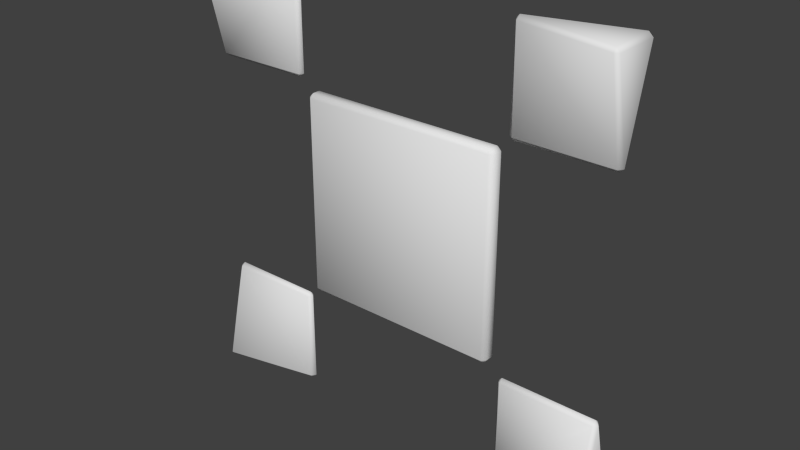 # Source: cyber_datafrag.blend  (saved by Blender 2.76.0; exported with 4.5.12 LTS)
import bpy
from mathutils import Matrix  # noqa: F401  (used for matrix-valued properties, if any)

bpy.ops.wm.read_factory_settings(use_empty=True)
scene = bpy.context.scene
scene.name = 'Scene'

# ---- collections
col_collection_1 = bpy.data.collections.new('Collection 1'); scene.collection.children.link(col_collection_1)

# ---- world
world_world = bpy.data.worlds.new('World'); scene.world = world_world
world_world.color = (0.05088, 0.05088, 0.05088)
world_world.use_sun_shadow = False
world_world.sun_shadow_jitter_overblur = 0.0
world_world.cycles.sampling_method = 'MANUAL'
world_world.cycles.sample_map_resolution = 256

# ---- meshes
me_cube_001 = bpy.data.meshes.new('Cube.001')
me_cube_001.from_pydata([(-0.48, -0.01893, -0.5), (-0.48, -0.03893, -0.48), (-0.5, -0.01893, -0.48), (-0.48, -0.03893, 0.48), (-0.48, -0.01893, 0.5), (-0.5, -0.01893, 0.48), (-0.48, 0.01893, -0.5), (-0.5, 0.01893, -0.48), (-0.48, 0.03893, -0.48), (-0.48, 0.01893, 0.5), (-0.48, 0.03893, 0.48), (-0.5, 0.01893, 0.48), (0.48, -0.01893, -0.5), (0.5, -0.01893, -0.48), (0.48, -0.03893, -0.48), (0.48, -0.01893, 0.5), (0.48, -0.03893, 0.48), (0.5, -0.01893, 0.48), (0.48, 0.01893, -0.5), (0.48, 0.03893, -0.48), (0.5, 0.01893, -0.48), (0.48, 0.01893, 0.5), (0.5, 0.01893, 0.48), (0.48, 0.03893, 0.48)], [], [(16, 3, 1), (22, 17, 13), (9, 4, 15), (5, 11, 7), (10, 23, 19), (0, 1, 2), (3, 4, 5), (6, 7, 8), (9, 10, 11), (12, 13, 14), (15, 16, 17), (18, 19, 20), (21, 22, 23), (0, 2, 7), (3, 5, 2), (9, 11, 5), (8, 7, 11), (6, 8, 19), (21, 23, 10), (20, 19, 23), (18, 20, 13), (15, 17, 22), (14, 13, 17), (12, 14, 1), (4, 3, 16), (18, 12, 0), (14, 16, 1), (20, 22, 13), (21, 9, 15), (2, 5, 7), (8, 10, 19), (6, 0, 7), (1, 3, 2), (4, 9, 5), (10, 8, 11), (18, 6, 19), (9, 21, 10), (22, 20, 23), (12, 18, 13), (21, 15, 22), (16, 14, 17), (0, 12, 1), (15, 4, 16), (6, 18, 0)])
me_cube_001.polygons.foreach_set('use_smooth', [True] * 44)
me_cube_001.use_remesh_preserve_volume = False
me_cube_001.use_remesh_preserve_attributes = False
me_cube_001.use_mirror_vertex_groups = False
me_cube_001.update()
me_cube = bpy.data.meshes.new('Cube')
me_cube.from_pydata([(0.57, -0.01947, 0.57), (0.5695, -0.02408, 1.03), (0.57, -0.003651, 1.05), (0.57, -0.0005338, 0.55), (0.55, -0.0005338, 0.57), (0.57, 0.01947, 0.57), (0.5695, 0.02408, 1.03), (0.55, -0.0005338, 1.03), (1.05, -0.003651, 0.57), (1.03, -0.02408, 0.5695), (1.03, -0.1126, 1.05), (1.031, -0.1287, 1.031), (1.05, -0.1126, 1.03), (1.03, -0.0005338, 0.55), (1.03, 0.02408, 0.5695), (1.03, 0.1126, 1.05), (1.05, 0.1126, 1.03), (1.031, 0.1287, 1.031), (-1.03, -0.02408, 0.5695), (-1.05, -0.003651, 0.57), (-1.031, -0.1287, 1.031), (-1.03, -0.1126, 1.05), (-1.05, -0.1126, 1.03), (-1.03, -0.0005338, 0.55), (-1.03, 0.02408, 0.5695), (-1.03, 0.1126, 1.05), (-1.031, 0.1287, 1.031), (-1.05, 0.1126, 1.03), (-0.57, -0.01947, 0.57), (-0.57, -0.003651, 1.05), (-0.5695, -0.02408, 1.03), (-0.57, -0.0005338, 0.55), (-0.57, 0.01947, 0.57), (-0.55, -0.0005338, 0.57), (-0.55, -0.0005338, 1.03), (-0.5695, 0.02408, 1.03), (0.57, -0.003651, -1.05), (0.5695, -0.02408, -1.03), (0.57, -0.01947, -0.57), (0.55, -0.0005338, -1.03), (0.5695, 0.02408, -1.03), (0.57, -0.0005338, -0.55), (0.57, 0.01947, -0.57), (0.55, -0.0005338, -0.57), (1.03, -0.1126, -1.05), (1.05, -0.1126, -1.03), (1.031, -0.1287, -1.031), (1.03, -0.02408, -0.5695), (1.05, -0.003651, -0.57), (1.03, 0.1126, -1.05), (1.031, 0.1287, -1.031), (1.05, 0.1126, -1.03), (1.03, -0.0005338, -0.55), (1.03, 0.02408, -0.5695), (-1.03, -0.1126, -1.05), (-1.031, -0.1287, -1.031), (-1.05, -0.1126, -1.03), (-1.03, -0.02408, -0.5695), (-1.05, -0.003651, -0.57), (-1.03, 0.1126, -1.05), (-1.05, 0.1126, -1.03), (-1.031, 0.1287, -1.031), (-1.03, -0.0005338, -0.55), (-1.03, 0.02408, -0.5695), (-0.57, -0.003651, -1.05), (-0.5695, -0.02408, -1.03), (-0.57, -0.01947, -0.57), (-0.5695, 0.02408, -1.03), (-0.55, -0.0005338, -1.03), (-0.57, -0.0005338, -0.55), (-0.55, -0.0005338, -0.57), (-0.57, 0.01947, -0.57)], [], [(9, 1, 0), (8, 16, 12), (15, 2, 10), (6, 14, 5), (30, 18, 28), (36, 49, 44), (29, 25, 21), (19, 22, 27), (24, 35, 32), (47, 37, 46), (51, 48, 45), (59, 64, 54), (40, 53, 50), (65, 57, 55), (56, 58, 60), (63, 67, 61), (3, 0, 4), (1, 2, 7), (3, 4, 5), (2, 6, 7), (13, 8, 9), (10, 11, 12), (13, 14, 8), (15, 16, 17), (23, 18, 19), (20, 21, 22), (23, 19, 24), (25, 26, 27), (31, 33, 28), (29, 30, 34), (31, 32, 33), (29, 34, 35), (36, 37, 39), (38, 41, 43), (36, 39, 40), (41, 42, 43), (44, 45, 46), (52, 47, 48), (49, 50, 51), (52, 48, 53), (54, 55, 56), (57, 62, 58), (59, 60, 61), (62, 63, 58), (64, 68, 65), (69, 66, 70), (64, 67, 68), (69, 70, 71), (0, 1, 7), (5, 4, 7), (13, 3, 5), (15, 17, 6), (16, 8, 14), (10, 12, 16), (9, 8, 12), (13, 9, 0), (10, 2, 1), (18, 20, 22), (25, 27, 22), (24, 19, 27), (23, 24, 32), (25, 29, 35), (34, 33, 32), (28, 33, 34), (23, 31, 28), (21, 20, 30), (38, 43, 39), (42, 40, 39), (49, 36, 40), (52, 53, 42), (51, 50, 53), (49, 51, 45), (47, 46, 45), (44, 46, 37), (52, 41, 38), (54, 56, 60), (57, 58, 56), (63, 61, 60), (59, 61, 67), (62, 69, 71), (68, 67, 71), (66, 65, 68), (54, 64, 65), (62, 57, 66), (9, 11, 1), (6, 17, 14), (30, 20, 18), (24, 26, 35), (47, 38, 37), (40, 42, 53), (65, 66, 57), (63, 71, 67), (4, 0, 7), (6, 5, 7), (14, 13, 5), (2, 15, 6), (17, 16, 14), (15, 10, 16), (11, 9, 12), (3, 13, 0), (11, 10, 1), (19, 18, 22), (21, 25, 22), (26, 24, 27), (31, 23, 32), (26, 25, 35), (35, 34, 32), (30, 28, 34), (18, 23, 28), (29, 21, 30), (37, 38, 39), (43, 42, 39), (50, 49, 40), (41, 52, 42), (48, 51, 53), (44, 49, 45), (48, 47, 45), (36, 44, 37), (47, 52, 38), (59, 54, 60), (55, 57, 56), (58, 63, 60), (64, 59, 67), (63, 62, 71), (70, 68, 71), (70, 66, 68), (55, 54, 65), (69, 62, 66)])
me_cube.polygons.foreach_set('use_smooth', [True] * 128)
me_cube.use_remesh_preserve_volume = False
me_cube.use_remesh_preserve_attributes = False
me_cube.use_mirror_vertex_groups = False
me_cube.update()

# ---- objects
ob_datafrag_core = bpy.data.objects.new('datafrag_core', me_cube_001)
ob_datafrag_outer = bpy.data.objects.new('datafrag_outer', me_cube)

# ---- transforms, parenting, visibility, modifiers, constraints
ob_datafrag_core.location = (0.0, 0.0, 0.0)
ob_datafrag_core.lineart.crease_threshold = 0.0
ob_datafrag_outer.location = (0.0, 0.0, 0.0)
ob_datafrag_outer.lineart.crease_threshold = 0.0

# ---- collection membership
col_collection_1.objects.link(ob_datafrag_core)
col_collection_1.objects.link(ob_datafrag_outer)

# ---- scene / render settings (as saved in the file)
scene.frame_start = 1; scene.frame_end = 80; scene.frame_set(80)
scene.render.engine = 'BLENDER_EEVEE_NEXT'
scene.render.resolution_percentage = 50
scene.render.dither_intensity = 0.0
scene.cycles.use_denoising = False
scene.cycles.samples = 10
scene.cycles.sampling_pattern = 'TABULATED_SOBOL'
scene.cycles.light_sampling_threshold = 0.0
scene.cycles.use_adaptive_sampling = False
scene.cycles.use_light_tree = False
scene.cycles.blur_glossy = 0.0
scene.cycles.pixel_filter_type = 'GAUSSIAN'
scene.cycles.sample_clamp_indirect = 0.0
scene.view_settings.view_transform = 'Standard'
bpy.context.view_layer.update()

# ---- added for rendering (the .blend has no active camera and no usable light): camera, sun
cam_auto = bpy.data.cameras.new('AutoCamera')
cam_auto.lens = 50.0
cam_auto.sensor_width = 36.0
cam_auto.clip_end = 1000.0
ob_auto_camera = bpy.data.objects.new('AutoCamera', cam_auto)
scene.collection.objects.link(ob_auto_camera)
ob_auto_camera.location = (2.75808, -3.30969, 2.20646)
ob_auto_camera.rotation_euler = (1.09748, -7.21219e-08, 0.694738)
scene.camera = ob_auto_camera
light_auto_sun = bpy.data.lights.new('AutoSun', 'SUN')
light_auto_sun.energy = 3.0
light_auto_sun.angle = 0.0523599
ob_auto_sun = bpy.data.objects.new('AutoSun', light_auto_sun)
scene.collection.objects.link(ob_auto_sun)
ob_auto_sun.rotation_euler = (0.872665, 0.174533, 0.523599)
bpy.context.view_layer.update()
